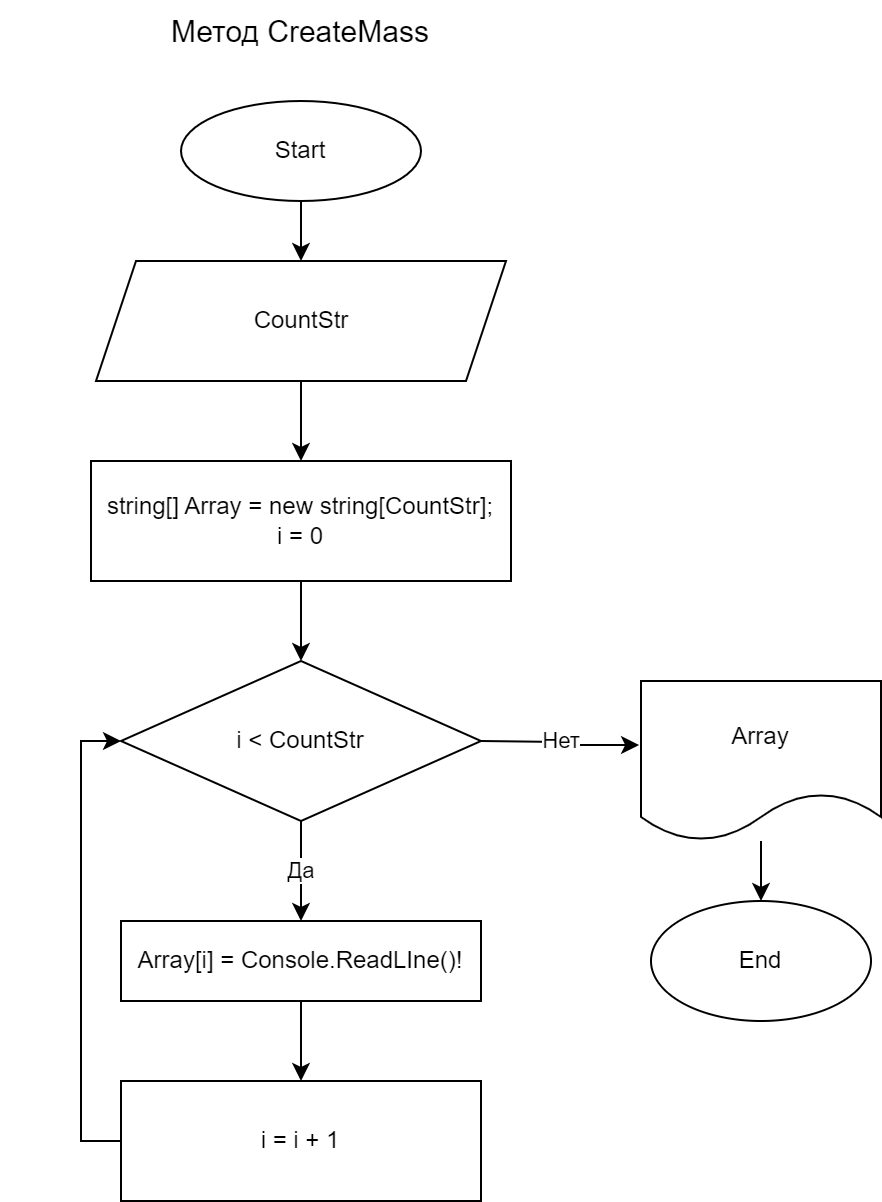

The diagram above was exported from draw.io. Its source (the exported page's mxGraphModel, read from the mxfile embedded in the PNG):
<mxGraphModel dx="1386" dy="791" grid="1" gridSize="10" guides="1" tooltips="1" connect="1" arrows="1" fold="1" page="1" pageScale="1" pageWidth="827" pageHeight="1169" math="0" shadow="0">
  <root>
    <mxCell id="0" />
    <mxCell id="1" parent="0" />
    <mxCell id="oKd6elOHzq_ftJlevkaI-1" value="" style="edgeStyle=orthogonalEdgeStyle;rounded=0;orthogonalLoop=1;jettySize=auto;html=1;" parent="1" source="oKd6elOHzq_ftJlevkaI-2" edge="1">
      <mxGeometry relative="1" as="geometry">
        <mxPoint x="400" y="160" as="targetPoint" />
      </mxGeometry>
    </mxCell>
    <mxCell id="oKd6elOHzq_ftJlevkaI-2" value="Start" style="ellipse;whiteSpace=wrap;html=1;" parent="1" vertex="1">
      <mxGeometry x="340" y="80" width="120" height="50" as="geometry" />
    </mxCell>
    <mxCell id="oKd6elOHzq_ftJlevkaI-3" value="Да" style="edgeStyle=orthogonalEdgeStyle;rounded=0;orthogonalLoop=1;jettySize=auto;html=1;entryX=0.5;entryY=0;entryDx=0;entryDy=0;" parent="1" source="oKd6elOHzq_ftJlevkaI-5" target="oKd6elOHzq_ftJlevkaI-7" edge="1">
      <mxGeometry relative="1" as="geometry">
        <mxPoint x="400" y="480" as="targetPoint" />
      </mxGeometry>
    </mxCell>
    <mxCell id="oKd6elOHzq_ftJlevkaI-4" value="Нет" style="edgeStyle=orthogonalEdgeStyle;rounded=0;orthogonalLoop=1;jettySize=auto;html=1;entryX=-0.008;entryY=0.4;entryDx=0;entryDy=0;entryPerimeter=0;" parent="1" target="oKd6elOHzq_ftJlevkaI-11" edge="1">
      <mxGeometry relative="1" as="geometry">
        <mxPoint x="490" y="400" as="sourcePoint" />
        <mxPoint x="590" y="570" as="targetPoint" />
      </mxGeometry>
    </mxCell>
    <mxCell id="oKd6elOHzq_ftJlevkaI-5" value="i &amp;lt; CountStr" style="rhombus;whiteSpace=wrap;html=1;" parent="1" vertex="1">
      <mxGeometry x="310" y="360" width="180" height="80" as="geometry" />
    </mxCell>
    <mxCell id="oKd6elOHzq_ftJlevkaI-6" value="" style="edgeStyle=orthogonalEdgeStyle;rounded=0;orthogonalLoop=1;jettySize=auto;html=1;" parent="1" source="oKd6elOHzq_ftJlevkaI-7" target="oKd6elOHzq_ftJlevkaI-9" edge="1">
      <mxGeometry relative="1" as="geometry" />
    </mxCell>
    <mxCell id="oKd6elOHzq_ftJlevkaI-7" value="Array[i] = Console.ReadLIne()!" style="whiteSpace=wrap;html=1;" parent="1" vertex="1">
      <mxGeometry x="310" y="490" width="180" height="40" as="geometry" />
    </mxCell>
    <mxCell id="oKd6elOHzq_ftJlevkaI-8" style="edgeStyle=orthogonalEdgeStyle;rounded=0;orthogonalLoop=1;jettySize=auto;html=1;exitX=0;exitY=0.5;exitDx=0;exitDy=0;entryX=0;entryY=0.5;entryDx=0;entryDy=0;" parent="1" source="oKd6elOHzq_ftJlevkaI-9" target="oKd6elOHzq_ftJlevkaI-5" edge="1">
      <mxGeometry relative="1" as="geometry" />
    </mxCell>
    <mxCell id="oKd6elOHzq_ftJlevkaI-9" value="i = i + 1" style="whiteSpace=wrap;html=1;" parent="1" vertex="1">
      <mxGeometry x="310" y="570" width="180" height="60" as="geometry" />
    </mxCell>
    <mxCell id="oKd6elOHzq_ftJlevkaI-10" value="" style="edgeStyle=orthogonalEdgeStyle;rounded=0;orthogonalLoop=1;jettySize=auto;html=1;" parent="1" source="oKd6elOHzq_ftJlevkaI-11" target="oKd6elOHzq_ftJlevkaI-12" edge="1">
      <mxGeometry relative="1" as="geometry" />
    </mxCell>
    <mxCell id="oKd6elOHzq_ftJlevkaI-11" value="Array" style="shape=document;whiteSpace=wrap;html=1;boundedLbl=1;" parent="1" vertex="1">
      <mxGeometry x="570" y="370" width="120" height="80" as="geometry" />
    </mxCell>
    <mxCell id="oKd6elOHzq_ftJlevkaI-12" value="End" style="ellipse;whiteSpace=wrap;html=1;" parent="1" vertex="1">
      <mxGeometry x="575" y="480" width="110" height="60" as="geometry" />
    </mxCell>
    <mxCell id="oKd6elOHzq_ftJlevkaI-13" value="" style="edgeStyle=orthogonalEdgeStyle;rounded=0;orthogonalLoop=1;jettySize=auto;html=1;" parent="1" source="oKd6elOHzq_ftJlevkaI-14" target="oKd6elOHzq_ftJlevkaI-5" edge="1">
      <mxGeometry relative="1" as="geometry" />
    </mxCell>
    <mxCell id="oKd6elOHzq_ftJlevkaI-14" value="string[] Array = new string[CountStr];&lt;br&gt;i = 0" style="whiteSpace=wrap;html=1;" parent="1" vertex="1">
      <mxGeometry x="295" y="260" width="210" height="60" as="geometry" />
    </mxCell>
    <mxCell id="oKd6elOHzq_ftJlevkaI-15" value="" style="edgeStyle=orthogonalEdgeStyle;rounded=0;orthogonalLoop=1;jettySize=auto;html=1;" parent="1" source="oKd6elOHzq_ftJlevkaI-16" target="oKd6elOHzq_ftJlevkaI-14" edge="1">
      <mxGeometry relative="1" as="geometry" />
    </mxCell>
    <mxCell id="oKd6elOHzq_ftJlevkaI-16" value="CountStr" style="shape=parallelogram;perimeter=parallelogramPerimeter;whiteSpace=wrap;html=1;fixedSize=1;" parent="1" vertex="1">
      <mxGeometry x="297.5" y="160" width="205" height="60" as="geometry" />
    </mxCell>
    <mxCell id="oKd6elOHzq_ftJlevkaI-17" value="&lt;font style=&quot;font-size: 15px;&quot;&gt;Метод CreateMass&lt;/font&gt;" style="text;strokeColor=none;align=center;fillColor=none;html=1;verticalAlign=middle;whiteSpace=wrap;rounded=0;" parent="1" vertex="1">
      <mxGeometry x="250" y="30" width="300" height="30" as="geometry" />
    </mxCell>
  </root>
</mxGraphModel>